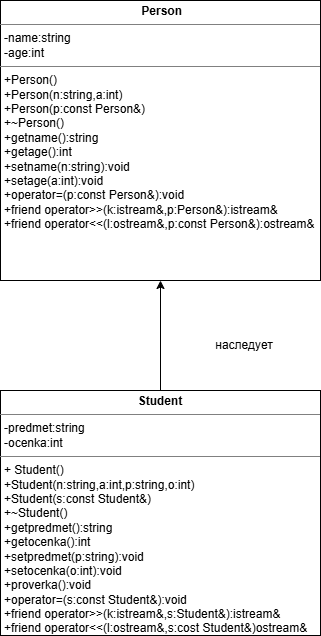

The diagram above was exported from draw.io. Its source (the exported page's mxGraphModel, read from the mxfile embedded in the PNG):
<mxGraphModel dx="1295" dy="1142" grid="1" gridSize="10" guides="1" tooltips="1" connect="1" arrows="1" fold="1" page="1" pageScale="1" pageWidth="827" pageHeight="1169" math="0" shadow="0">
  <root>
    <mxCell id="0" />
    <mxCell id="1" parent="0" />
    <mxCell id="E4yQ1fAsam95ixCU7_17-1" parent="1" style="verticalAlign=top;align=left;overflow=fill;html=1;whiteSpace=wrap;" value="&lt;p style=&quot;margin:0px;margin-top:4px;text-align:center;&quot;&gt;&lt;b&gt;&amp;nbsp;Person&lt;/b&gt;&lt;/p&gt;&lt;hr size=&quot;1&quot; style=&quot;border-style:solid;&quot;&gt;&lt;p style=&quot;margin:0px;margin-left:4px;&quot;&gt;-name:string&lt;/p&gt;&lt;p style=&quot;margin:0px;margin-left:4px;&quot;&gt;-age:int&lt;/p&gt;&lt;hr size=&quot;1&quot; style=&quot;border-style:solid;&quot;&gt;&lt;p style=&quot;margin:0px;margin-left:4px;&quot;&gt;+Person()&lt;/p&gt;&lt;p style=&quot;margin:0px;margin-left:4px;&quot;&gt;+Person(n:string,a:int)&lt;/p&gt;&lt;p style=&quot;margin:0px;margin-left:4px;&quot;&gt;+Person(p:const Person&amp;amp;)&lt;/p&gt;&lt;p style=&quot;margin:0px;margin-left:4px;&quot;&gt;+~Person()&lt;/p&gt;&lt;p style=&quot;margin:0px;margin-left:4px;&quot;&gt;+getname():string&lt;/p&gt;&lt;p style=&quot;margin:0px;margin-left:4px;&quot;&gt;+getage():int&lt;/p&gt;&lt;p style=&quot;margin:0px;margin-left:4px;&quot;&gt;+setname(n:string):void&lt;/p&gt;&lt;p style=&quot;margin:0px;margin-left:4px;&quot;&gt;+setage(a:int):void&lt;/p&gt;&lt;p style=&quot;margin:0px;margin-left:4px;&quot;&gt;+operator=(p:const Person&amp;amp;):void&lt;/p&gt;&lt;p style=&quot;margin:0px;margin-left:4px;&quot;&gt;+friend operator&amp;gt;&amp;gt;(k:istream&amp;amp;,p:Person&amp;amp;):istream&amp;amp;&lt;/p&gt;&lt;p style=&quot;margin:0px;margin-left:4px;&quot;&gt;+friend operator&amp;lt;&amp;lt;(l:ostream&amp;amp;,p:const Person&amp;amp;):ostream&amp;amp;&lt;/p&gt;&lt;p style=&quot;margin:0px;margin-left:4px;&quot;&gt;&lt;br&gt;&lt;/p&gt;" vertex="1">
      <mxGeometry height="280" width="320" x="200" y="160" as="geometry" />
    </mxCell>
    <mxCell id="E4yQ1fAsam95ixCU7_17-3" edge="1" parent="1" source="E4yQ1fAsam95ixCU7_17-2" style="edgeStyle=orthogonalEdgeStyle;rounded=0;orthogonalLoop=1;jettySize=auto;html=1;exitX=0.5;exitY=0;exitDx=0;exitDy=0;entryX=0.5;entryY=1;entryDx=0;entryDy=0;" target="E4yQ1fAsam95ixCU7_17-1">
      <mxGeometry relative="1" as="geometry">
        <mxPoint x="360" y="480" as="targetPoint" />
      </mxGeometry>
    </mxCell>
    <mxCell id="E4yQ1fAsam95ixCU7_17-2" parent="1" style="verticalAlign=top;align=left;overflow=fill;html=1;whiteSpace=wrap;" value="&lt;p style=&quot;margin:0px;margin-top:4px;text-align:center;&quot;&gt;&lt;b&gt;Student&lt;/b&gt;&lt;/p&gt;&lt;hr size=&quot;1&quot; style=&quot;border-style:solid;&quot;&gt;&lt;p style=&quot;margin:0px;margin-left:4px;&quot;&gt;-predmet:string&lt;/p&gt;&lt;p style=&quot;margin:0px;margin-left:4px;&quot;&gt;-ocenka:int&lt;/p&gt;&lt;hr size=&quot;1&quot; style=&quot;border-style:solid;&quot;&gt;&lt;p style=&quot;margin:0px;margin-left:4px;&quot;&gt;+ Student()&lt;/p&gt;&lt;p style=&quot;margin:0px;margin-left:4px;&quot;&gt;+Student(n:string,a:int,p:string,o:int)&lt;/p&gt;&lt;p style=&quot;margin:0px;margin-left:4px;&quot;&gt;+Student(s:const Student&amp;amp;)&lt;/p&gt;&lt;p style=&quot;margin:0px;margin-left:4px;&quot;&gt;+~Student()&lt;/p&gt;&lt;p style=&quot;margin:0px;margin-left:4px;&quot;&gt;+getpredmet():string&lt;/p&gt;&lt;p style=&quot;margin:0px;margin-left:4px;&quot;&gt;+getocenka():int&lt;/p&gt;&lt;p style=&quot;margin:0px;margin-left:4px;&quot;&gt;+setpredmet(p:string):void&lt;/p&gt;&lt;p style=&quot;margin:0px;margin-left:4px;&quot;&gt;+setocenka(o:int):void&lt;/p&gt;&lt;p style=&quot;margin:0px;margin-left:4px;&quot;&gt;+proverka():void&lt;/p&gt;&lt;p style=&quot;margin:0px;margin-left:4px;&quot;&gt;+operator=(s:const Student&amp;amp;):void&lt;/p&gt;&lt;p style=&quot;margin:0px;margin-left:4px;&quot;&gt;+friend operator&amp;gt;&amp;gt;(k:istream&amp;amp;,s:Student&amp;amp;):istream&amp;amp;&lt;/p&gt;&lt;p style=&quot;margin:0px;margin-left:4px;&quot;&gt;+friend operator&amp;lt;&amp;lt;(l:ostream&amp;amp;,s:cost Student&amp;amp;)ostream&amp;amp;&lt;/p&gt;" vertex="1">
      <mxGeometry height="245" width="320" x="200" y="550" as="geometry" />
    </mxCell>
    <mxCell id="E4yQ1fAsam95ixCU7_17-4" parent="1" style="text;html=1;whiteSpace=wrap;strokeColor=none;fillColor=none;align=center;verticalAlign=middle;rounded=0;" value="наследует" vertex="1">
      <mxGeometry height="30" width="60" x="414" y="490" as="geometry" />
    </mxCell>
  </root>
</mxGraphModel>